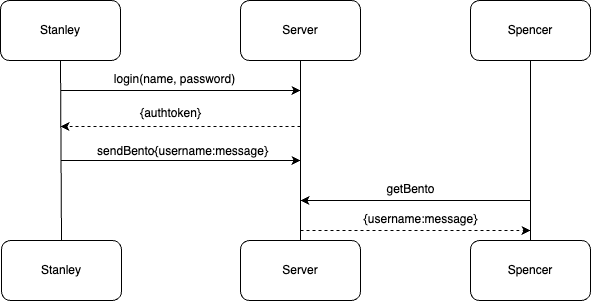

The diagram above was exported from draw.io. Its source (the exported page's mxGraphModel, read from the mxfile embedded in the PNG):
<mxGraphModel dx="884" dy="449" grid="1" gridSize="10" guides="1" tooltips="1" connect="1" arrows="1" fold="1" page="1" pageScale="1" pageWidth="850" pageHeight="1100" math="0" shadow="0">
  <root>
    <mxCell id="0" />
    <mxCell id="1" parent="0" />
    <mxCell id="TFA1LLDvuxZ_nvRvMD_t-1" value="Stanley" style="rounded=1;whiteSpace=wrap;html=1;" vertex="1" parent="1">
      <mxGeometry x="110" y="120" width="120" height="60" as="geometry" />
    </mxCell>
    <mxCell id="TFA1LLDvuxZ_nvRvMD_t-2" value="Server" style="rounded=1;whiteSpace=wrap;html=1;" vertex="1" parent="1">
      <mxGeometry x="350" y="120" width="120" height="60" as="geometry" />
    </mxCell>
    <mxCell id="TFA1LLDvuxZ_nvRvMD_t-3" value="Spencer" style="rounded=1;whiteSpace=wrap;html=1;" vertex="1" parent="1">
      <mxGeometry x="580" y="120" width="120" height="60" as="geometry" />
    </mxCell>
    <mxCell id="TFA1LLDvuxZ_nvRvMD_t-4" value="Stanley" style="rounded=1;whiteSpace=wrap;html=1;" vertex="1" parent="1">
      <mxGeometry x="111" y="360" width="120" height="60" as="geometry" />
    </mxCell>
    <mxCell id="TFA1LLDvuxZ_nvRvMD_t-5" value="Server" style="rounded=1;whiteSpace=wrap;html=1;" vertex="1" parent="1">
      <mxGeometry x="350" y="360" width="120" height="60" as="geometry" />
    </mxCell>
    <mxCell id="TFA1LLDvuxZ_nvRvMD_t-6" value="Spencer" style="rounded=1;whiteSpace=wrap;html=1;" vertex="1" parent="1">
      <mxGeometry x="580" y="360" width="120" height="60" as="geometry" />
    </mxCell>
    <mxCell id="TFA1LLDvuxZ_nvRvMD_t-8" value="" style="endArrow=none;html=1;rounded=0;entryX=0.5;entryY=1;entryDx=0;entryDy=0;exitX=0.5;exitY=0;exitDx=0;exitDy=0;" edge="1" parent="1" source="TFA1LLDvuxZ_nvRvMD_t-4" target="TFA1LLDvuxZ_nvRvMD_t-1">
      <mxGeometry width="50" height="50" relative="1" as="geometry">
        <mxPoint x="160" y="290" as="sourcePoint" />
        <mxPoint x="210" y="240" as="targetPoint" />
      </mxGeometry>
    </mxCell>
    <mxCell id="TFA1LLDvuxZ_nvRvMD_t-9" value="" style="endArrow=none;html=1;rounded=0;entryX=0.5;entryY=1;entryDx=0;entryDy=0;exitX=0.5;exitY=0;exitDx=0;exitDy=0;" edge="1" parent="1" source="TFA1LLDvuxZ_nvRvMD_t-5" target="TFA1LLDvuxZ_nvRvMD_t-2">
      <mxGeometry width="50" height="50" relative="1" as="geometry">
        <mxPoint x="390" y="280" as="sourcePoint" />
        <mxPoint x="440" y="230" as="targetPoint" />
      </mxGeometry>
    </mxCell>
    <mxCell id="TFA1LLDvuxZ_nvRvMD_t-10" value="" style="endArrow=none;html=1;rounded=0;entryX=0.5;entryY=1;entryDx=0;entryDy=0;" edge="1" parent="1" source="TFA1LLDvuxZ_nvRvMD_t-6" target="TFA1LLDvuxZ_nvRvMD_t-3">
      <mxGeometry width="50" height="50" relative="1" as="geometry">
        <mxPoint x="673" y="380" as="sourcePoint" />
        <mxPoint x="670" y="200" as="targetPoint" />
      </mxGeometry>
    </mxCell>
    <mxCell id="TFA1LLDvuxZ_nvRvMD_t-11" value="" style="endArrow=classic;html=1;rounded=0;" edge="1" parent="1">
      <mxGeometry width="50" height="50" relative="1" as="geometry">
        <mxPoint x="170" y="210" as="sourcePoint" />
        <mxPoint x="410" y="210" as="targetPoint" />
      </mxGeometry>
    </mxCell>
    <mxCell id="TFA1LLDvuxZ_nvRvMD_t-12" value="" style="endArrow=classic;html=1;rounded=0;" edge="1" parent="1">
      <mxGeometry width="50" height="50" relative="1" as="geometry">
        <mxPoint x="170" y="280" as="sourcePoint" />
        <mxPoint x="410" y="280" as="targetPoint" />
      </mxGeometry>
    </mxCell>
    <mxCell id="TFA1LLDvuxZ_nvRvMD_t-14" value="" style="endArrow=classic;html=1;rounded=0;dashed=1" edge="1" parent="1">
      <mxGeometry width="50" height="50" relative="1" as="geometry">
        <mxPoint x="410" y="246" as="sourcePoint" />
        <mxPoint x="170" y="246" as="targetPoint" />
      </mxGeometry>
    </mxCell>
    <mxCell id="TFA1LLDvuxZ_nvRvMD_t-16" value="" style="endArrow=classic;html=1;rounded=0;" edge="1" parent="1">
      <mxGeometry width="50" height="50" relative="1" as="geometry">
        <mxPoint x="640" y="320" as="sourcePoint" />
        <mxPoint x="410" y="320" as="targetPoint" />
      </mxGeometry>
    </mxCell>
    <mxCell id="TFA1LLDvuxZ_nvRvMD_t-17" value="" style="endArrow=classic;html=1;rounded=0;dashed=1" edge="1" parent="1">
      <mxGeometry width="50" height="50" relative="1" as="geometry">
        <mxPoint x="410" y="350" as="sourcePoint" />
        <mxPoint x="640" y="350" as="targetPoint" />
      </mxGeometry>
    </mxCell>
    <mxCell id="TFA1LLDvuxZ_nvRvMD_t-18" value="login(name, password)" style="text;html=1;align=center;verticalAlign=middle;resizable=0;points=[];autosize=1;strokeColor=none;fillColor=none;" vertex="1" parent="1">
      <mxGeometry x="214" y="184" width="140" height="30" as="geometry" />
    </mxCell>
    <mxCell id="TFA1LLDvuxZ_nvRvMD_t-19" value="{authtoken}" style="text;html=1;align=center;verticalAlign=middle;resizable=0;points=[];autosize=1;strokeColor=none;fillColor=none;" vertex="1" parent="1">
      <mxGeometry x="240" y="218" width="80" height="30" as="geometry" />
    </mxCell>
    <mxCell id="TFA1LLDvuxZ_nvRvMD_t-20" value="sendBento{username:message}" style="text;html=1;align=center;verticalAlign=middle;resizable=0;points=[];autosize=1;strokeColor=none;fillColor=none;" vertex="1" parent="1">
      <mxGeometry x="197" y="256" width="190" height="30" as="geometry" />
    </mxCell>
    <mxCell id="TFA1LLDvuxZ_nvRvMD_t-21" value="getBento" style="text;html=1;align=center;verticalAlign=middle;resizable=0;points=[];autosize=1;strokeColor=none;fillColor=none;" vertex="1" parent="1">
      <mxGeometry x="485" y="294" width="70" height="30" as="geometry" />
    </mxCell>
    <mxCell id="TFA1LLDvuxZ_nvRvMD_t-22" value="{username:message}" style="text;html=1;align=center;verticalAlign=middle;resizable=0;points=[];autosize=1;strokeColor=none;fillColor=none;" vertex="1" parent="1">
      <mxGeometry x="460" y="324" width="140" height="30" as="geometry" />
    </mxCell>
  </root>
</mxGraphModel>